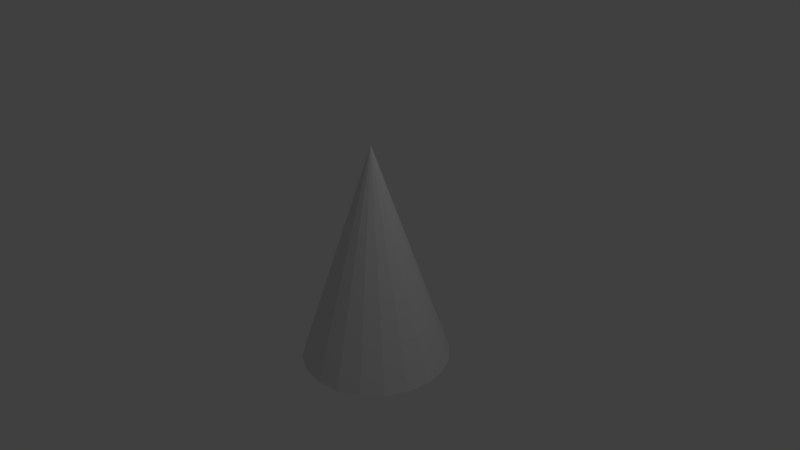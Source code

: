# Source: Player02_001.blend  (saved by Blender 2.77.0; exported with 4.5.12 LTS)
import bpy
from mathutils import Matrix  # noqa: F401  (used for matrix-valued properties, if any)

bpy.ops.wm.read_factory_settings(use_empty=True)
scene = bpy.context.scene
scene.name = 'Scene'

# ---- collections
col_collection_1 = bpy.data.collections.new('Collection 1'); scene.collection.children.link(col_collection_1)

# ---- world
world_world = bpy.data.worlds.new('World'); scene.world = world_world
world_world.color = (0.05088, 0.05088, 0.05088)
world_world.use_sun_shadow = False
world_world.sun_shadow_jitter_overblur = 0.0
world_world.cycles.sampling_method = 'MANUAL'

# ---- cameras
cam_camera = bpy.data.cameras.new('Camera')
cam_camera.clip_end = 100.0
cam_camera.lens = 35.0
cam_camera.sensor_width = 32.0
cam_camera.sensor_height = 18.0
cam_camera.ortho_scale = 7.314
cam_camera.dof.focus_distance = 0.0
cam_camera.dof.aperture_fstop = 128.0

# ---- lights
light_lamp = bpy.data.lights.new('Lamp', 'POINT')
light_lamp.transmission_factor = 0.0
light_lamp.cutoff_distance = 30.0
light_lamp.energy = 100.0
light_lamp.shadow_buffer_clip_start = 1.001
light_lamp.shadow_soft_size = 0.1
light_lamp.shadow_maximum_resolution = 0.006
light_lamp.use_absolute_resolution = True

# ---- meshes
me_cone = bpy.data.meshes.new('Cone')
me_cone.from_pydata([(0.0, 1.0, -1.5), (0.309, 0.9511, -1.5), (0.5878, 0.809, -1.5), (0.809, 0.5878, -1.5), (0.9511, 0.309, -1.5), (1.0, -4.371e-08, -1.5), (0.0, 0.0, 1.5), (0.9511, -0.309, -1.5), (0.809, -0.5878, -1.5), (0.5878, -0.809, -1.5), (0.309, -0.9511, -1.5), (-3.258e-07, -1.0, -1.5), (-0.309, -0.9511, -1.5), (-0.5878, -0.809, -1.5), (-0.809, -0.5878, -1.5), (-0.9511, -0.309, -1.5), (-1.0, 9.656e-07, -1.5), (-0.9511, 0.309, -1.5), (-0.809, 0.5878, -1.5), (-0.5878, 0.809, -1.5), (-0.309, 0.9511, -1.5)], [], [(0, 6, 1), (1, 6, 2), (2, 6, 3), (3, 6, 4), (4, 6, 5), (5, 6, 7), (7, 6, 8), (8, 6, 9), (9, 6, 10), (10, 6, 11), (11, 6, 12), (12, 6, 13), (13, 6, 14), (14, 6, 15), (15, 6, 16), (16, 6, 17), (17, 6, 18), (18, 6, 19), (19, 6, 20), (20, 6, 0), (0, 1, 2, 3, 4, 5, 7, 8, 9, 10, 11, 12, 13, 14, 15, 16, 17, 18, 19, 20)])
me_cone.use_remesh_preserve_volume = False
me_cone.use_remesh_preserve_attributes = False
me_cone.use_mirror_vertex_groups = False
me_cone.update()

# ---- objects
ob_cone = bpy.data.objects.new('Cone', me_cone)
ob_lamp = bpy.data.objects.new('Lamp', light_lamp)
ob_camera = bpy.data.objects.new('Camera', cam_camera)

# ---- transforms, parenting, visibility, modifiers, constraints
ob_cone.location = (0.0, 0.0, 0.0)
ob_cone.lineart.crease_threshold = 0.0
ob_lamp.location = (4.076, 1.005, 5.904)
ob_lamp.rotation_euler = (0.6503, 0.05522, 1.866)
ob_lamp.lock_rotations_4d = False
ob_lamp.empty_display_type = 'ARROWS'
ob_lamp.color = (0.0, 0.0, 0.0, 0.0)
ob_lamp.lineart.crease_threshold = 0.0
ob_camera.location = (7.481, -6.508, 5.344)
ob_camera.rotation_euler = (1.109, 0.01082, 0.8149)
ob_camera.lock_rotations_4d = False
ob_camera.empty_display_type = 'ARROWS'
ob_camera.color = (0.0, 0.0, 0.0, 0.0)
ob_camera.display_type = 'WIRE'
ob_camera.lineart.crease_threshold = 0.0

# ---- collection membership
col_collection_1.objects.link(ob_cone)
col_collection_1.objects.link(ob_lamp)
col_collection_1.objects.link(ob_camera)

# ---- scene / render settings (as saved in the file)
scene.camera = ob_camera
scene.frame_start = 1; scene.frame_end = 250; scene.frame_set(1)
scene.render.engine = 'BLENDER_EEVEE_NEXT'
scene.render.resolution_percentage = 50
scene.render.dither_intensity = 0.0
scene.cycles.use_denoising = False
scene.cycles.samples = 128
scene.cycles.sampling_pattern = 'TABULATED_SOBOL'
scene.cycles.light_sampling_threshold = 0.0
scene.cycles.use_adaptive_sampling = False
scene.cycles.use_light_tree = False
scene.cycles.blur_glossy = 0.0
scene.cycles.sample_clamp_indirect = 0.0
scene.view_settings.view_transform = 'Standard'
bpy.context.view_layer.update()

